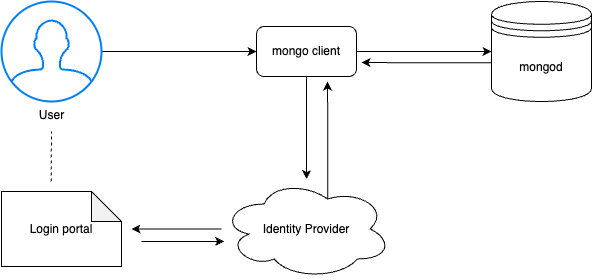

The diagram above was exported from draw.io. Its source (the exported page's mxGraphModel, read from the mxfile embedded in the PNG):
<mxGraphModel dx="760" dy="438" grid="1" gridSize="10" guides="1" tooltips="1" connect="1" arrows="1" fold="1" page="1" pageScale="1" pageWidth="1169" pageHeight="827" math="0" shadow="0">
  <root>
    <mxCell id="0" />
    <mxCell id="1" parent="0" />
    <mxCell id="u2-0D9mI4ahIVBNm3qxh-14" style="edgeStyle=orthogonalEdgeStyle;rounded=0;orthogonalLoop=1;jettySize=auto;html=1;entryX=0;entryY=0.5;entryDx=0;entryDy=0;" edge="1" parent="1" source="u2-0D9mI4ahIVBNm3qxh-7" target="u2-0D9mI4ahIVBNm3qxh-11">
      <mxGeometry relative="1" as="geometry" />
    </mxCell>
    <mxCell id="u2-0D9mI4ahIVBNm3qxh-7" value="User" style="html=1;verticalLabelPosition=bottom;align=center;labelBackgroundColor=#ffffff;verticalAlign=top;strokeWidth=2;strokeColor=#0080F0;shadow=0;dashed=0;shape=mxgraph.ios7.icons.user;" vertex="1" parent="1">
      <mxGeometry x="80" y="80" width="100" height="100" as="geometry" />
    </mxCell>
    <mxCell id="u2-0D9mI4ahIVBNm3qxh-16" style="edgeStyle=orthogonalEdgeStyle;rounded=0;orthogonalLoop=1;jettySize=auto;html=1;" edge="1" parent="1" source="u2-0D9mI4ahIVBNm3qxh-8">
      <mxGeometry relative="1" as="geometry">
        <mxPoint x="210" y="307.5" as="targetPoint" />
      </mxGeometry>
    </mxCell>
    <mxCell id="u2-0D9mI4ahIVBNm3qxh-20" style="edgeStyle=orthogonalEdgeStyle;rounded=0;orthogonalLoop=1;jettySize=auto;html=1;exitX=0.625;exitY=0.2;exitDx=0;exitDy=0;exitPerimeter=0;" edge="1" parent="1" source="u2-0D9mI4ahIVBNm3qxh-8">
      <mxGeometry relative="1" as="geometry">
        <mxPoint x="406" y="160" as="targetPoint" />
      </mxGeometry>
    </mxCell>
    <mxCell id="u2-0D9mI4ahIVBNm3qxh-8" value="Identity Provider" style="ellipse;shape=cloud;whiteSpace=wrap;html=1;" vertex="1" parent="1">
      <mxGeometry x="300" y="257.5" width="170" height="100" as="geometry" />
    </mxCell>
    <mxCell id="u2-0D9mI4ahIVBNm3qxh-24" style="edgeStyle=orthogonalEdgeStyle;rounded=0;orthogonalLoop=1;jettySize=auto;html=1;exitX=0.011;exitY=0.613;exitDx=0;exitDy=0;exitPerimeter=0;" edge="1" parent="1" source="u2-0D9mI4ahIVBNm3qxh-10">
      <mxGeometry relative="1" as="geometry">
        <mxPoint x="440" y="141" as="targetPoint" />
      </mxGeometry>
    </mxCell>
    <mxCell id="u2-0D9mI4ahIVBNm3qxh-10" value="mongod" style="shape=datastore;whiteSpace=wrap;html=1;" vertex="1" parent="1">
      <mxGeometry x="570" y="80" width="100" height="100" as="geometry" />
    </mxCell>
    <mxCell id="u2-0D9mI4ahIVBNm3qxh-15" style="edgeStyle=orthogonalEdgeStyle;rounded=0;orthogonalLoop=1;jettySize=auto;html=1;" edge="1" parent="1" source="u2-0D9mI4ahIVBNm3qxh-11" target="u2-0D9mI4ahIVBNm3qxh-8">
      <mxGeometry relative="1" as="geometry" />
    </mxCell>
    <mxCell id="u2-0D9mI4ahIVBNm3qxh-21" style="edgeStyle=orthogonalEdgeStyle;rounded=0;orthogonalLoop=1;jettySize=auto;html=1;entryX=0;entryY=0.5;entryDx=0;entryDy=0;" edge="1" parent="1" source="u2-0D9mI4ahIVBNm3qxh-11" target="u2-0D9mI4ahIVBNm3qxh-10">
      <mxGeometry relative="1" as="geometry" />
    </mxCell>
    <mxCell id="u2-0D9mI4ahIVBNm3qxh-11" value="mongo client" style="rounded=1;whiteSpace=wrap;html=1;" vertex="1" parent="1">
      <mxGeometry x="335" y="105" width="100" height="50" as="geometry" />
    </mxCell>
    <mxCell id="u2-0D9mI4ahIVBNm3qxh-22" style="edgeStyle=orthogonalEdgeStyle;rounded=0;orthogonalLoop=1;jettySize=auto;html=1;" edge="1" parent="1" target="u2-0D9mI4ahIVBNm3qxh-8">
      <mxGeometry relative="1" as="geometry">
        <mxPoint x="220" y="320" as="sourcePoint" />
        <Array as="points">
          <mxPoint x="250" y="320" />
          <mxPoint x="250" y="320" />
        </Array>
      </mxGeometry>
    </mxCell>
    <mxCell id="u2-0D9mI4ahIVBNm3qxh-13" value="Login portal" style="shape=note;whiteSpace=wrap;html=1;backgroundOutline=1;darkOpacity=0.05;" vertex="1" parent="1">
      <mxGeometry x="80" y="270" width="120" height="75" as="geometry" />
    </mxCell>
    <mxCell id="u2-0D9mI4ahIVBNm3qxh-17" value="" style="endArrow=none;dashed=1;html=1;rounded=0;" edge="1" parent="1">
      <mxGeometry width="50" height="50" relative="1" as="geometry">
        <mxPoint x="129.64" y="260" as="sourcePoint" />
        <mxPoint x="130" y="210" as="targetPoint" />
      </mxGeometry>
    </mxCell>
  </root>
</mxGraphModel>